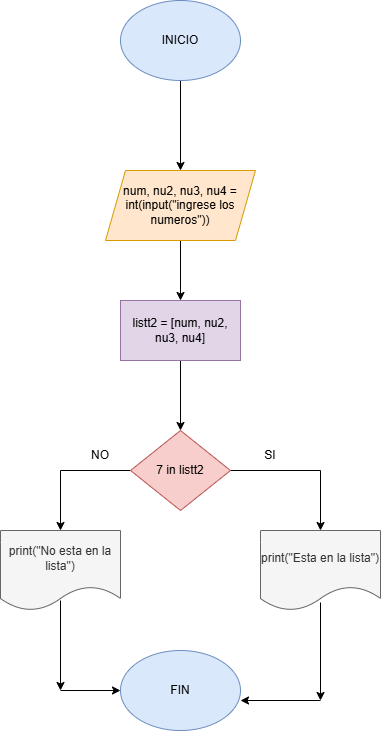

The diagram above was exported from draw.io. Its source (the exported page's mxGraphModel, read from the mxfile embedded in the PNG):
<mxGraphModel dx="1699" dy="1668" grid="1" gridSize="10" guides="1" tooltips="1" connect="1" arrows="1" fold="1" page="1" pageScale="1" pageWidth="827" pageHeight="1169" math="0" shadow="0">
  <root>
    <mxCell id="0" />
    <mxCell id="1" parent="0" />
    <mxCell id="NMI1K5Ep9DNr3hV7tQFD-3" value="" style="edgeStyle=orthogonalEdgeStyle;rounded=0;orthogonalLoop=1;jettySize=auto;html=1;" edge="1" parent="1" source="NMI1K5Ep9DNr3hV7tQFD-1" target="NMI1K5Ep9DNr3hV7tQFD-2">
      <mxGeometry relative="1" as="geometry" />
    </mxCell>
    <mxCell id="NMI1K5Ep9DNr3hV7tQFD-1" value="&lt;font style=&quot;vertical-align: inherit;&quot;&gt;&lt;font style=&quot;vertical-align: inherit;&quot;&gt;INICIO&lt;/font&gt;&lt;/font&gt;" style="ellipse;whiteSpace=wrap;html=1;fillColor=#dae8fc;strokeColor=#6c8ebf;" vertex="1" parent="1">
      <mxGeometry x="90" y="-10" width="120" height="80" as="geometry" />
    </mxCell>
    <mxCell id="NMI1K5Ep9DNr3hV7tQFD-5" value="" style="edgeStyle=orthogonalEdgeStyle;rounded=0;orthogonalLoop=1;jettySize=auto;html=1;" edge="1" parent="1" source="NMI1K5Ep9DNr3hV7tQFD-2" target="NMI1K5Ep9DNr3hV7tQFD-4">
      <mxGeometry relative="1" as="geometry" />
    </mxCell>
    <mxCell id="NMI1K5Ep9DNr3hV7tQFD-2" value="&lt;font style=&quot;vertical-align: inherit;&quot;&gt;&lt;font style=&quot;vertical-align: inherit;&quot;&gt;num, nu2, nu3, nu4 = int(input(&quot;ingrese los numeros&quot;))&lt;/font&gt;&lt;/font&gt;" style="shape=parallelogram;perimeter=parallelogramPerimeter;whiteSpace=wrap;html=1;fixedSize=1;fillColor=#ffe6cc;strokeColor=#d79b00;fontStyle=0" vertex="1" parent="1">
      <mxGeometry x="75" y="160" width="150" height="70" as="geometry" />
    </mxCell>
    <mxCell id="NMI1K5Ep9DNr3hV7tQFD-7" value="" style="edgeStyle=orthogonalEdgeStyle;rounded=0;orthogonalLoop=1;jettySize=auto;html=1;" edge="1" parent="1" source="NMI1K5Ep9DNr3hV7tQFD-4" target="NMI1K5Ep9DNr3hV7tQFD-6">
      <mxGeometry relative="1" as="geometry" />
    </mxCell>
    <mxCell id="NMI1K5Ep9DNr3hV7tQFD-4" value="&lt;font style=&quot;vertical-align: inherit;&quot;&gt;&lt;font style=&quot;vertical-align: inherit;&quot;&gt;listt2 = [num, nu2, nu3, nu4]&lt;/font&gt;&lt;/font&gt;" style="whiteSpace=wrap;html=1;fillColor=#e1d5e7;strokeColor=#9673a6;fontStyle=0;" vertex="1" parent="1">
      <mxGeometry x="90" y="290" width="120" height="60" as="geometry" />
    </mxCell>
    <mxCell id="NMI1K5Ep9DNr3hV7tQFD-9" value="" style="edgeStyle=orthogonalEdgeStyle;rounded=0;orthogonalLoop=1;jettySize=auto;html=1;" edge="1" parent="1" source="NMI1K5Ep9DNr3hV7tQFD-6" target="NMI1K5Ep9DNr3hV7tQFD-8">
      <mxGeometry relative="1" as="geometry" />
    </mxCell>
    <mxCell id="NMI1K5Ep9DNr3hV7tQFD-12" value="" style="edgeStyle=orthogonalEdgeStyle;rounded=0;orthogonalLoop=1;jettySize=auto;html=1;" edge="1" parent="1" source="NMI1K5Ep9DNr3hV7tQFD-6" target="NMI1K5Ep9DNr3hV7tQFD-11">
      <mxGeometry relative="1" as="geometry" />
    </mxCell>
    <mxCell id="NMI1K5Ep9DNr3hV7tQFD-6" value="&lt;font style=&quot;vertical-align: inherit;&quot;&gt;&lt;font style=&quot;vertical-align: inherit;&quot;&gt;7 in listt2&lt;/font&gt;&lt;/font&gt;" style="rhombus;whiteSpace=wrap;html=1;fillColor=#f8cecc;strokeColor=#b85450;fontStyle=0;" vertex="1" parent="1">
      <mxGeometry x="100" y="420" width="100" height="80" as="geometry" />
    </mxCell>
    <mxCell id="NMI1K5Ep9DNr3hV7tQFD-8" value="&lt;font style=&quot;vertical-align: inherit;&quot;&gt;&lt;font style=&quot;vertical-align: inherit;&quot;&gt;print(&quot;Esta en la lista&quot;)&lt;/font&gt;&lt;/font&gt;" style="shape=document;whiteSpace=wrap;html=1;boundedLbl=1;fillColor=#f5f5f5;strokeColor=#666666;fontStyle=0;fontColor=#333333;" vertex="1" parent="1">
      <mxGeometry x="230" y="520" width="120" height="80" as="geometry" />
    </mxCell>
    <mxCell id="NMI1K5Ep9DNr3hV7tQFD-10" value="&lt;font style=&quot;vertical-align: inherit;&quot;&gt;&lt;font style=&quot;vertical-align: inherit;&quot;&gt;SI&lt;/font&gt;&lt;/font&gt;" style="text;html=1;align=center;verticalAlign=middle;whiteSpace=wrap;rounded=0;" vertex="1" parent="1">
      <mxGeometry x="210" y="430" width="60" height="30" as="geometry" />
    </mxCell>
    <mxCell id="NMI1K5Ep9DNr3hV7tQFD-11" value="&lt;font style=&quot;vertical-align: inherit;&quot;&gt;&lt;font style=&quot;vertical-align: inherit;&quot;&gt;print(&quot;No esta en la lista&quot;)&lt;/font&gt;&lt;/font&gt;" style="shape=document;whiteSpace=wrap;html=1;boundedLbl=1;fillColor=#f5f5f5;strokeColor=#666666;fontStyle=0;fontColor=#333333;" vertex="1" parent="1">
      <mxGeometry x="-30" y="520" width="120" height="80" as="geometry" />
    </mxCell>
    <mxCell id="NMI1K5Ep9DNr3hV7tQFD-13" value="&lt;font style=&quot;vertical-align: inherit;&quot;&gt;&lt;font style=&quot;vertical-align: inherit;&quot;&gt;NO&lt;/font&gt;&lt;/font&gt;" style="text;html=1;align=center;verticalAlign=middle;whiteSpace=wrap;rounded=0;" vertex="1" parent="1">
      <mxGeometry x="40" y="430" width="60" height="30" as="geometry" />
    </mxCell>
    <mxCell id="NMI1K5Ep9DNr3hV7tQFD-14" value="&lt;font style=&quot;vertical-align: inherit;&quot;&gt;&lt;font style=&quot;vertical-align: inherit;&quot;&gt;FIN&lt;/font&gt;&lt;/font&gt;" style="ellipse;whiteSpace=wrap;html=1;fillColor=#dae8fc;strokeColor=#6c8ebf;" vertex="1" parent="1">
      <mxGeometry x="90" y="640" width="120" height="80" as="geometry" />
    </mxCell>
    <mxCell id="NMI1K5Ep9DNr3hV7tQFD-16" value="" style="endArrow=classic;html=1;rounded=0;entryX=1;entryY=0.5;entryDx=0;entryDy=0;" edge="1" parent="1">
      <mxGeometry width="50" height="50" relative="1" as="geometry">
        <mxPoint x="290" y="690" as="sourcePoint" />
        <mxPoint x="210" y="690" as="targetPoint" />
      </mxGeometry>
    </mxCell>
    <mxCell id="NMI1K5Ep9DNr3hV7tQFD-18" value="" style="endArrow=classic;html=1;rounded=0;entryX=0;entryY=0.5;entryDx=0;entryDy=0;" edge="1" parent="1" target="NMI1K5Ep9DNr3hV7tQFD-14">
      <mxGeometry width="50" height="50" relative="1" as="geometry">
        <mxPoint x="30" y="680" as="sourcePoint" />
        <mxPoint x="80" y="640" as="targetPoint" />
      </mxGeometry>
    </mxCell>
    <mxCell id="NMI1K5Ep9DNr3hV7tQFD-19" value="" style="endArrow=classic;html=1;rounded=0;exitX=0.5;exitY=0.875;exitDx=0;exitDy=0;exitPerimeter=0;" edge="1" parent="1" source="NMI1K5Ep9DNr3hV7tQFD-11">
      <mxGeometry width="50" height="50" relative="1" as="geometry">
        <mxPoint x="330" y="540" as="sourcePoint" />
        <mxPoint x="30" y="680" as="targetPoint" />
      </mxGeometry>
    </mxCell>
    <mxCell id="NMI1K5Ep9DNr3hV7tQFD-20" value="" style="endArrow=classic;html=1;rounded=0;exitX=0.5;exitY=0.9;exitDx=0;exitDy=0;exitPerimeter=0;" edge="1" parent="1" source="NMI1K5Ep9DNr3hV7tQFD-8">
      <mxGeometry width="50" height="50" relative="1" as="geometry">
        <mxPoint x="330" y="540" as="sourcePoint" />
        <mxPoint x="290" y="690" as="targetPoint" />
      </mxGeometry>
    </mxCell>
  </root>
</mxGraphModel>